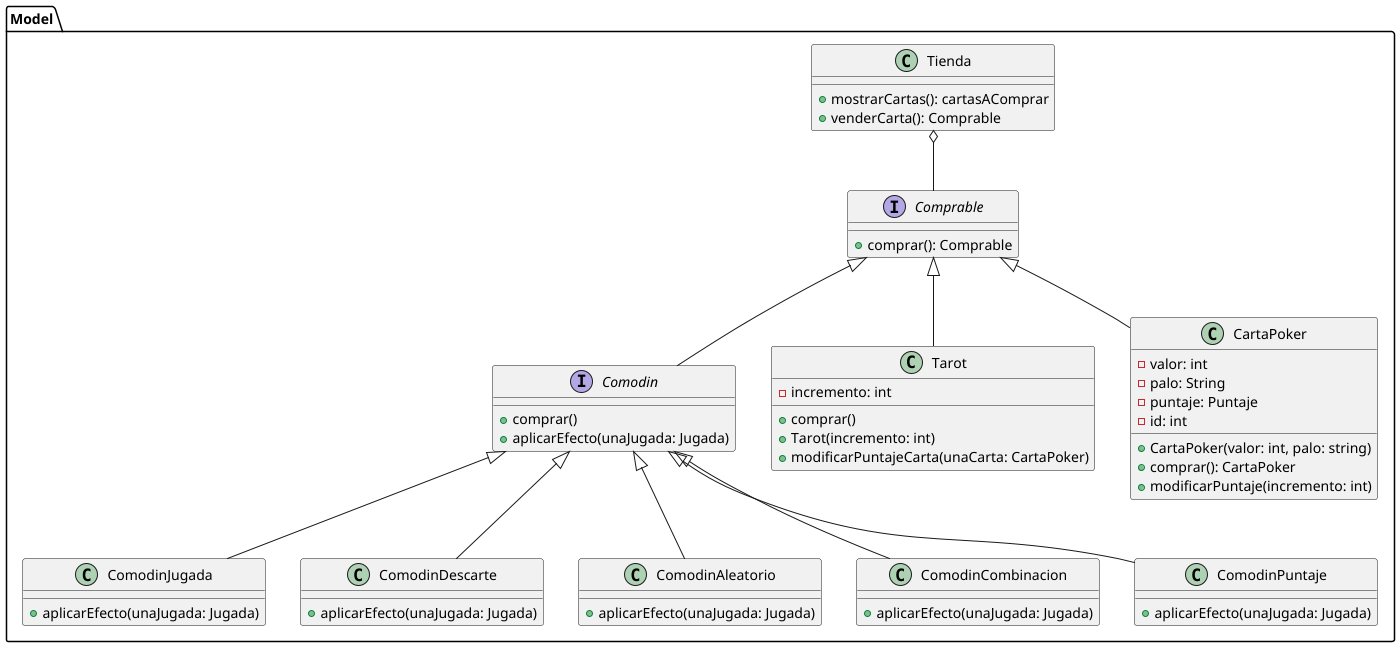

The diagram above was rendered by PlantUML. Its source (embedded in the PNG):
@startuml

package Model {

class Tienda {
    + mostrarCartas(): cartasAComprar
    + venderCarta(): Comprable
}

interface Comprable {
    + comprar(): Comprable
}

interface Comodin {
    + comprar()
    + aplicarEfecto(unaJugada: Jugada)
}

class ComodinJugada {
    + aplicarEfecto(unaJugada: Jugada)
}
class ComodinDescarte {
    + aplicarEfecto(unaJugada: Jugada)
}
class ComodinAleatorio{
    + aplicarEfecto(unaJugada: Jugada)
}
class ComodinCombinacion{
    + aplicarEfecto(unaJugada: Jugada)
}
class ComodinPuntaje{
    + aplicarEfecto(unaJugada: Jugada)
}

class Tarot {
    - incremento: int
    + comprar()
    + Tarot(incremento: int)
    +modificarPuntajeCarta(unaCarta: CartaPoker)
}

class CartaPoker {
    - valor: int
    - palo: String
    - puntaje: Puntaje
    - id: int
    + CartaPoker(valor: int, palo: string)
    + comprar(): CartaPoker
    + modificarPuntaje(incremento: int)
}


Tienda o-- Comprable
Comodin -up-|> Comprable
CartaPoker -up-|> Comprable
Tarot -up-|> Comprable
ComodinJugada -up-|> Comodin
ComodinDescarte -up-|> Comodin
ComodinAleatorio -up-|> Comodin
ComodinCombinacion -up-|> Comodin
ComodinPuntaje -up-|> Comodin
}
@enduml